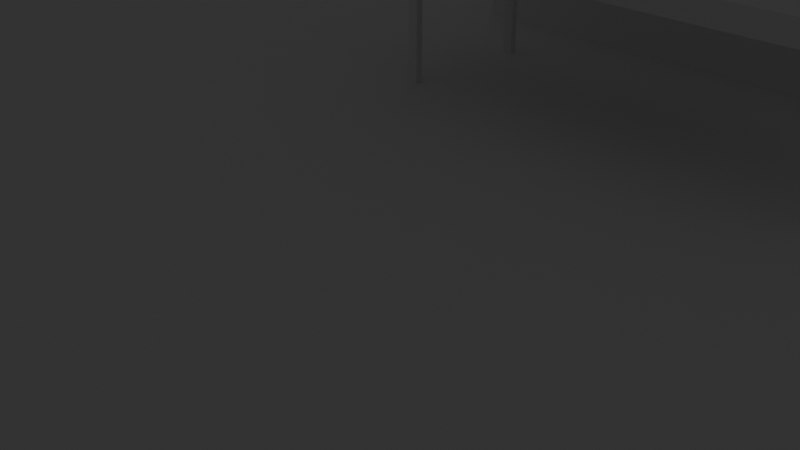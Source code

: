 # Source: untitled.blend  (saved by Blender 4.3.34; exported with 4.5.12 LTS)
import bpy
from mathutils import Matrix  # noqa: F401  (used for matrix-valued properties, if any)

bpy.ops.wm.read_factory_settings(use_empty=True)
scene = bpy.context.scene
scene.name = 'Scene'

# ---- collections
col_collection = bpy.data.collections.new('Collection'); scene.collection.children.link(col_collection)

# ---- world
world_world = bpy.data.worlds.new('World'); scene.world = world_world
world_world.use_nodes = True; world_world.node_tree.nodes.clear()
_N = world_world.node_tree.nodes; _L = world_world.node_tree.links
n0 = _N.new('ShaderNodeOutputWorld'); n0.name = 'World Output'; n0.location = (300, 300)
n1 = _N.new('ShaderNodeBackground'); n1.name = 'Background'; n1.location = (10, 300)
n1.inputs[0].default_value = (0.05088, 0.05088, 0.05088, 1.0)
_L.new(n1.outputs[0], n0.inputs[0])
n0.is_active_output = True
world_world.color = (0.05088, 0.05088, 0.05088)
world_world.sun_shadow_jitter_overblur = 0.0

# ---- cameras
cam_camera = bpy.data.cameras.new('Camera')
cam_camera.clip_end = 100.0
cam_camera.ortho_scale = 7.314

# ---- lights
light_light = bpy.data.lights.new('Light', 'POINT')
light_light.energy = 1.0
light_light.shadow_soft_size = 59.55

# ---- meshes
me_plane = bpy.data.meshes.new('Plane')
me_plane.from_pydata([(-16.0, -16.0, 0.0), (16.0, -16.0, 0.0), (-16.0, 16.0, 0.0), (16.0, 16.0, 0.0)], [], [(0, 1, 3, 2)])
_uv = me_plane.uv_layers.new(name='UVMap')
_uv.uv.foreach_set('vector', [0.0, 0.0, 1.0, 0.0, 1.0, 1.0, 0.0, 1.0])
me_plane.update()
me_plane_001 = bpy.data.meshes.new('Plane.001')
me_plane_001.from_pydata([(-4.4, 6.206, 0.0), (4.4, 6.206, 0.0), (-4.4, 15.01, 0.0), (4.4, 15.01, 0.0), (-2.923, 13.53, 2.0), (-2.923, 7.683, 2.0), (2.923, 7.683, 2.0), (2.923, 13.53, 2.0), (-1.43, 12.04, 4.0), (-1.43, 9.176, 4.0), (1.43, 9.176, 4.0), (1.43, 12.04, 4.0), (-0.6317, 11.24, 6.0), (-0.6317, 9.974, 6.0), (0.6317, 9.974, 6.0), (0.6317, 11.24, 6.0), (-0.5317, 11.14, 7.0), (-0.6317, 11.24, 6.9), (-0.5817, 11.19, 6.987), (-0.6183, 11.22, 6.95), (-0.6317, 9.974, 6.9), (-0.5317, 10.07, 7.0), (-0.6183, 9.987, 6.95), (-0.5817, 10.02, 6.987), (0.6317, 9.974, 6.9), (0.5317, 10.07, 7.0), (0.6183, 9.987, 6.95), (0.5817, 10.02, 6.987), (0.6317, 11.24, 6.9), (0.5317, 11.14, 7.0), (0.6183, 11.22, 6.95), (0.5817, 11.19, 6.987), (-2.823, 13.43, 4.0), (-2.923, 13.53, 3.9), (-2.873, 13.48, 3.987), (-2.91, 13.52, 3.95), (-2.923, 7.683, 3.9), (-2.823, 7.783, 4.0), (-2.91, 7.696, 3.95), (-2.873, 7.733, 3.987), (2.923, 7.683, 3.9), (2.823, 7.783, 4.0), (2.91, 7.696, 3.95), (2.873, 7.733, 3.987), (2.923, 13.53, 3.9), (2.823, 13.43, 4.0), (2.91, 13.52, 3.95), (2.873, 13.48, 3.987), (-1.33, 11.94, 6.0), (-1.43, 12.04, 5.9), (-1.38, 11.99, 5.987), (-1.416, 12.02, 5.95), (-1.43, 9.176, 5.9), (-1.33, 9.276, 6.0), (-1.416, 9.19, 5.95), (-1.38, 9.226, 5.987), (1.43, 9.176, 5.9), (1.33, 9.276, 6.0), (1.416, 9.19, 5.95), (1.38, 9.226, 5.987), (1.43, 12.04, 5.9), (1.33, 11.94, 6.0), (1.416, 12.02, 5.95), (1.38, 11.99, 5.987), (-4.3, 6.306, 2.0), (-4.4, 6.206, 1.9), (-4.35, 6.256, 1.987), (-4.387, 6.219, 1.95), (4.4, 6.206, 1.9), (4.3, 6.306, 2.0), (4.387, 6.219, 1.95), (4.35, 6.256, 1.987), (4.4, 15.01, 1.9), (4.3, 14.91, 2.0), (4.387, 14.99, 1.95), (4.35, 14.96, 1.987), (-4.3, 14.91, 2.0), (-4.4, 15.01, 1.9), (-4.35, 14.96, 1.987), (-4.387, 14.99, 1.95)], [], [(4, 7, 73, 76), (2, 0, 65, 77), (3, 2, 77, 72), (5, 4, 76, 64), (7, 6, 69, 73), (0, 1, 68, 65), (1, 3, 72, 68), (12, 15, 61, 48), (8, 11, 45, 32), (4, 5, 36, 33), (11, 10, 41, 45), (7, 4, 33, 44), (5, 6, 40, 36), (6, 7, 44, 40), (10, 9, 37, 41), (15, 14, 57, 61), (14, 13, 53, 57), (13, 14, 24, 20), (11, 8, 49, 60), (9, 10, 56, 52), (10, 11, 60, 56), (8, 9, 52, 49), (15, 12, 17, 28), (14, 15, 28, 24), (21, 25, 29, 16), (17, 20, 22, 19), (19, 22, 23, 18), (18, 23, 21, 16), (20, 24, 26, 22), (22, 26, 27, 23), (23, 27, 25, 21), (24, 28, 30, 26), (26, 30, 31, 27), (27, 31, 29, 25), (28, 17, 19, 30), (30, 19, 18, 31), (31, 18, 16, 29), (12, 13, 20, 17), (33, 36, 38, 35), (35, 38, 39, 34), (34, 39, 37, 32), (36, 40, 42, 38), (38, 42, 43, 39), (39, 43, 41, 37), (40, 44, 46, 42), (42, 46, 47, 43), (43, 47, 45, 41), (44, 33, 35, 46), (46, 35, 34, 47), (47, 34, 32, 45), (9, 8, 32, 37), (49, 52, 54, 51), (51, 54, 55, 50), (50, 55, 53, 48), (52, 56, 58, 54), (54, 58, 59, 55), (55, 59, 57, 53), (56, 60, 62, 58), (58, 62, 63, 59), (59, 63, 61, 57), (60, 49, 51, 62), (62, 51, 50, 63), (63, 50, 48, 61), (13, 12, 48, 53), (65, 68, 70, 67), (67, 70, 71, 66), (66, 71, 69, 64), (68, 72, 74, 70), (70, 74, 75, 71), (71, 75, 73, 69), (77, 65, 67, 79), (79, 67, 66, 78), (78, 66, 64, 76), (72, 77, 79, 74), (74, 79, 78, 75), (75, 78, 76, 73), (6, 5, 64, 69)])
_uv = me_plane_001.uv_layers.new(name='UVMap')
_uv.uv.foreach_set('vector', [0.1678, 0.8322, 0.8322, 0.8322, 0.9886, 0.9886, 0.01136, 0.9886, 0.0, 1.0, 0.0, 0.0, 0.0, 0.0, 0.0, 1.0, 1.0, 1.0, 0.0, 1.0, 0.0, 1.0, 1.0, 1.0, 0.1678, 0.1678, 0.1678, 0.8322, 0.01136, 0.9886, 0.01136, 0.01136, 0.8322, 0.8322, 0.8322, 0.1678, 0.9886, 0.01136, 0.9886, 0.9886, 0.0, 0.0, 1.0, 0.0, 1.0, 0.0, 0.0, 0.0, 1.0, 0.0, 1.0, 1.0, 1.0, 1.0, 1.0, 0.0, 0.4282, 0.5718, 0.5718, 0.5718, 0.6511, 0.6511, 0.3489, 0.6511, 0.3376, 0.6624, 0.6624, 0.6624, 0.8208, 0.8208, 0.1792, 0.8208, 0.1678, 0.8322, 0.1678, 0.1678, 0.1678, 0.1678, 0.1678, 0.8322, 0.6624, 0.6624, 0.6624, 0.3376, 0.8208, 0.1792, 0.8208, 0.8208, 0.8322, 0.8322, 0.1678, 0.8322, 0.1678, 0.8322, 0.8322, 0.8322, 0.1678, 0.1678, 0.8322, 0.1678, 0.8322, 0.1678, 0.1678, 0.1678, 0.8322, 0.1678, 0.8322, 0.8322, 0.8322, 0.8322, 0.8322, 0.1678, 0.6624, 0.3376, 0.3376, 0.3376, 0.1792, 0.1792, 0.8208, 0.1792, 0.5718, 0.5718, 0.5718, 0.4282, 0.6511, 0.3489, 0.6511, 0.6511, 0.5718, 0.4282, 0.4282, 0.4282, 0.3489, 0.3489, 0.6511, 0.3489, 0.4282, 0.4282, 0.5718, 0.4282, 0.5718, 0.4282, 0.4282, 0.4282, 0.6624, 0.6624, 0.3376, 0.6624, 0.3376, 0.6624, 0.6624, 0.6624, 0.3376, 0.3376, 0.6624, 0.3376, 0.6624, 0.3376, 0.3376, 0.3376, 0.6624, 0.3376, 0.6624, 0.6624, 0.6624, 0.6624, 0.6624, 0.3376, 0.3376, 0.6624, 0.3376, 0.3376, 0.3376, 0.3376, 0.3376, 0.6624, 0.5718, 0.5718, 0.4282, 0.5718, 0.4282, 0.5718, 0.5718, 0.5718, 0.5718, 0.4282, 0.5718, 0.5718, 0.5718, 0.5718, 0.5718, 0.4282, 0.4396, 0.4396, 0.5604, 0.4396, 0.5604, 0.5604, 0.4396, 0.5604, 0.4282, 0.5718, 0.4282, 0.4282, 0.429, 0.429, 0.429, 0.571, 0.429, 0.571, 0.429, 0.429, 0.4339, 0.4339, 0.4339, 0.5661, 0.4339, 0.5661, 0.4339, 0.4339, 0.4396, 0.4396, 0.4396, 0.5604, 0.4282, 0.4282, 0.5718, 0.4282, 0.571, 0.429, 0.429, 0.429, 0.429, 0.429, 0.571, 0.429, 0.5661, 0.4339, 0.4339, 0.4339, 0.4339, 0.4339, 0.5661, 0.4339, 0.5604, 0.4396, 0.4396, 0.4396, 0.5718, 0.4282, 0.5718, 0.5718, 0.571, 0.571, 0.571, 0.429, 0.571, 0.429, 0.571, 0.571, 0.5661, 0.5661, 0.5661, 0.4339, 0.5661, 0.4339, 0.5661, 0.5661, 0.5604, 0.5604, 0.5604, 0.4396, 0.5718, 0.5718, 0.4282, 0.5718, 0.429, 0.571, 0.571, 0.571, 0.571, 0.571, 0.429, 0.571, 0.4339, 0.5661, 0.5661, 0.5661, 0.5661, 0.5661, 0.4339, 0.5661, 0.4396, 0.5604, 0.5604, 0.5604, 0.4282, 0.5718, 0.4282, 0.4282, 0.4282, 0.4282, 0.4282, 0.5718, 0.1678, 0.8322, 0.1678, 0.1678, 0.1686, 0.1686, 0.1686, 0.8314, 0.1686, 0.8314, 0.1686, 0.1686, 0.1735, 0.1735, 0.1735, 0.8265, 0.1735, 0.8265, 0.1735, 0.1735, 0.1792, 0.1792, 0.1792, 0.8208, 0.1678, 0.1678, 0.8322, 0.1678, 0.8314, 0.1686, 0.1686, 0.1686, 0.1686, 0.1686, 0.8314, 0.1686, 0.8265, 0.1735, 0.1735, 0.1735, 0.1735, 0.1735, 0.8265, 0.1735, 0.8208, 0.1792, 0.1792, 0.1792, 0.8322, 0.1678, 0.8322, 0.8322, 0.8314, 0.8314, 0.8314, 0.1686, 0.8314, 0.1686, 0.8314, 0.8314, 0.8265, 0.8265, 0.8265, 0.1735, 0.8265, 0.1735, 0.8265, 0.8265, 0.8208, 0.8208, 0.8208, 0.1792, 0.8322, 0.8322, 0.1678, 0.8322, 0.1686, 0.8314, 0.8314, 0.8314, 0.8314, 0.8314, 0.1686, 0.8314, 0.1735, 0.8265, 0.8265, 0.8265, 0.8265, 0.8265, 0.1735, 0.8265, 0.1792, 0.8208, 0.8208, 0.8208, 0.3376, 0.3376, 0.3376, 0.6624, 0.1792, 0.8208, 0.1792, 0.1792, 0.3376, 0.6624, 0.3376, 0.3376, 0.3383, 0.3383, 0.3383, 0.6617, 0.3383, 0.6617, 0.3383, 0.3383, 0.3432, 0.3432, 0.3432, 0.6568, 0.3432, 0.6568, 0.3432, 0.3432, 0.3489, 0.3489, 0.3489, 0.6511, 0.3376, 0.3376, 0.6624, 0.3376, 0.6617, 0.3383, 0.3383, 0.3383, 0.3383, 0.3383, 0.6617, 0.3383, 0.6568, 0.3432, 0.3432, 0.3432, 0.3432, 0.3432, 0.6568, 0.3432, 0.6511, 0.3489, 0.3489, 0.3489, 0.6624, 0.3376, 0.6624, 0.6624, 0.6617, 0.6617, 0.6617, 0.3383, 0.6617, 0.3383, 0.6617, 0.6617, 0.6568, 0.6568, 0.6568, 0.3432, 0.6568, 0.3432, 0.6568, 0.6568, 0.6511, 0.6511, 0.6511, 0.3489, 0.6624, 0.6624, 0.3376, 0.6624, 0.3383, 0.6617, 0.6617, 0.6617, 0.6617, 0.6617, 0.3383, 0.6617, 0.3432, 0.6568, 0.6568, 0.6568, 0.6568, 0.6568, 0.3432, 0.6568, 0.3489, 0.6511, 0.6511, 0.6511, 0.4282, 0.4282, 0.4282, 0.5718, 0.3489, 0.6511, 0.3489, 0.3489, 0.0, 0.0, 1.0, 0.0, 0.9992, 0.0007612, 0.0007612, 0.0007612, 0.0007612, 0.0007612, 0.9992, 0.0007612, 0.9943, 0.005682, 0.005682, 0.005682, 0.005682, 0.005682, 0.9943, 0.005682, 0.9886, 0.01136, 0.01136, 0.01136, 1.0, 0.0, 1.0, 1.0, 0.9992, 0.9992, 0.9992, 0.0007612, 0.9992, 0.0007612, 0.9992, 0.9992, 0.9943, 0.9943, 0.9943, 0.005682, 0.9943, 0.005682, 0.9943, 0.9943, 0.9886, 0.9886, 0.9886, 0.01136, 0.0, 1.0, 0.0, 0.0, 0.0007612, 0.0007612, 0.0007612, 0.9992, 0.0007612, 0.9992, 0.0007612, 0.0007612, 0.005682, 0.005682, 0.005682, 0.9943, 0.005682, 0.9943, 0.005682, 0.005682, 0.01136, 0.01136, 0.01136, 0.9886, 1.0, 1.0, 0.0, 1.0, 0.0007612, 0.9992, 0.9992, 0.9992, 0.9992, 0.9992, 0.0007612, 0.9992, 0.005682, 0.9943, 0.9943, 0.9943, 0.9943, 0.9943, 0.005682, 0.9943, 0.01136, 0.9886, 0.9886, 0.9886, 0.8322, 0.1678, 0.1678, 0.1678, 0.01136, 0.01136, 0.9886, 0.01136])
me_plane_001.update()
me_cube = bpy.data.meshes.new('Cube')
me_cube.from_pydata([(3.0, -1.0, 1.0), (3.0, -1.0, -1.0), (3.0, 1.0, -1.0), (3.0, 1.0, 1.0), (0.0, -0.9, 0.6866), (2.85, -0.9, -1.0), (2.85, -0.9, 1.0), (0.0, -0.9, 1.0), (3.0, -0.9, -1.0), (0.0, 1.0, 1.0), (3.0, -0.9, 1.0), (0.0, -1.0, 1.0), (2.85, 1.0, 1.0), (2.85, -1.0, -1.0), (2.85, 1.0, -1.0), (2.85, -1.0, 1.0), (2.85, 1.0, 0.6866), (0.0, 1.0, 0.6866), (0.0, -1.0, 0.6866), (2.85, -1.0, 0.6866), (2.85, -0.9, 0.6866), (2.85, 0.905, 0.6866), (0.0, 0.905, 0.6866), (3.0, 0.905, -1.0), (0.0, 0.905, 1.0), (3.0, 0.905, 1.0), (2.85, 0.905, -1.0), (2.85, 0.905, 1.0), (2.85, -1.0, 0.6866), (2.85, -0.9, 0.6866), (2.85, -1.0, 0.6867), (3.0, -0.9, 0.682), (3.0, -1.0, 0.682), (2.85, 1.0, 0.6877), (3.0, 0.905, 0.6877), (3.0, 1.0, 0.6877), (-3.0, -1.0, 1.0), (-3.0, -1.0, -1.0), (-3.0, 1.0, -1.0), (-3.0, 1.0, 1.0), (-2.85, -0.9, -1.0), (-2.85, -0.9, 1.0), (-3.0, -0.9, -1.0), (-3.0, -0.9, 1.0), (-2.85, 1.0, 1.0), (-2.85, -1.0, -1.0), (-2.85, 1.0, -1.0), (-2.85, -1.0, 1.0), (-2.85, 1.0, 0.6866), (-2.85, -1.0, 0.6866), (-2.85, -0.9, 0.6866), (-2.85, 0.905, 0.6866), (-3.0, 0.905, -1.0), (-3.0, 0.905, 1.0), (-2.85, 0.905, -1.0), (-2.85, 0.905, 1.0), (-2.85, -1.0, 0.6866), (-2.85, -0.9, 0.6866), (-2.85, -1.0, 0.6867), (-3.0, -0.9, 0.682), (-3.0, -1.0, 0.682), (-2.85, 1.0, 0.6877), (-3.0, 0.905, 0.6877), (-3.0, 1.0, 0.6877)], [], [(1, 32, 30, 13), (14, 33, 35, 2), (27, 24, 7, 6), (5, 8, 1, 13), (6, 7, 11, 15), (25, 27, 6, 10), (22, 21, 20, 4), (8, 31, 32, 1), (10, 6, 15, 0), (16, 17, 9, 12), (4, 20, 19, 18), (15, 11, 18, 19), (5, 13, 19, 20), (14, 26, 21, 16), (17, 16, 21, 22), (3, 12, 27, 25), (2, 35, 34, 23), (12, 9, 24, 27), (14, 2, 23, 26), (20, 19, 28, 29), (29, 31, 32, 28), (30, 32, 0, 15), (32, 31, 10, 0), (25, 10, 31, 34), (34, 35, 3, 25), (35, 33, 12, 3), (5, 20, 31, 8), (26, 23, 34, 21), (21, 34, 31, 20), (37, 45, 58, 60), (46, 38, 63, 61), (55, 41, 7, 24), (40, 45, 37, 42), (41, 47, 11, 7), (53, 43, 41, 55), (22, 4, 50, 51), (42, 37, 60, 59), (43, 36, 47, 41), (48, 44, 9, 17), (4, 18, 49, 50), (47, 49, 18, 11), (40, 50, 49, 45), (46, 48, 51, 54), (17, 22, 51, 48), (39, 53, 55, 44), (38, 52, 62, 63), (44, 55, 24, 9), (46, 54, 52, 38), (50, 57, 56, 49), (57, 56, 60, 59), (58, 47, 36, 60), (60, 36, 43, 59), (53, 62, 59, 43), (62, 53, 39, 63), (63, 39, 44, 61), (40, 42, 59, 50), (54, 51, 62, 52), (51, 50, 59, 62)])
_uv = me_cube.uv_layers.new(name='UVMap')
_uv.uv.foreach_set('vector', [0.375, 0.75, 0.5853, 0.75, 0.5858, 0.7563, 0.375, 0.7563, 0.375, 0.4937, 0.586, 0.4938, 0.586, 0.5, 0.375, 0.5, 0.6312, 0.5119, 0.75, 0.5119, 0.75, 0.7375, 0.6313, 0.7375, 0.3688, 0.7375, 0.375, 0.7375, 0.375, 0.75, 0.3688, 0.75, 0.6313, 0.7375, 0.75, 0.7375, 0.75, 0.75, 0.6313, 0.75, 0.625, 0.5119, 0.6312, 0.5119, 0.6313, 0.7375, 0.625, 0.7375, 0.25, 0.5119, 0.3688, 0.5119, 0.3688, 0.7375, 0.25, 0.7375, 0.375, 0.7375, 0.5853, 0.7375, 0.5853, 0.75, 0.375, 0.75, 0.625, 0.7375, 0.6313, 0.7375, 0.6313, 0.75, 0.625, 0.75, 0.3688, 0.5, 0.25, 0.5, 0.75, 0.5, 0.6312, 0.5, 0.25, 0.7375, 0.3688, 0.7375, 0.3688, 0.75, 0.25, 0.75, 0.6313, 0.75, 0.75, 0.75, 0.25, 0.75, 0.3688, 0.75, 0.3688, 0.7375, 0.3688, 0.75, 0.3688, 0.75, 0.3688, 0.7375, 0.3688, 0.5, 0.3687, 0.5119, 0.3688, 0.5119, 0.3688, 0.5, 0.25, 0.5, 0.3688, 0.5, 0.3688, 0.5119, 0.25, 0.5119, 0.625, 0.5, 0.6312, 0.5, 0.6312, 0.5119, 0.625, 0.5119, 0.375, 0.5, 0.586, 0.5, 0.586, 0.5119, 0.375, 0.5119, 0.6312, 0.5, 0.75, 0.5, 0.75, 0.5119, 0.6312, 0.5119, 0.3688, 0.5, 0.375, 0.5, 0.375, 0.5119, 0.3687, 0.5119, 0.3688, 0.7375, 0.3688, 0.75, 0.3688, 0.75, 0.3688, 0.7375, 0.3688, 0.7375, 0.5853, 0.7375, 0.5853, 0.75, 0.3688, 0.75, 0.5858, 0.7563, 0.5853, 0.75, 0.625, 0.75, 0.625, 0.7563, 0.5853, 0.75, 0.5853, 0.7375, 0.625, 0.7375, 0.625, 0.75, 0.625, 0.5119, 0.625, 0.7375, 0.5853, 0.7375, 0.586, 0.5119, 0.586, 0.5119, 0.586, 0.5, 0.625, 0.5, 0.625, 0.5119, 0.586, 0.5, 0.586, 0.4938, 0.625, 0.4938, 0.625, 0.5, 0.3688, 0.7375, 0.3688, 0.7375, 0.5853, 0.7375, 0.375, 0.7375, 0.3687, 0.5119, 0.375, 0.5119, 0.586, 0.5119, 0.3688, 0.5119, 0.3688, 0.5119, 0.586, 0.5119, 0.5853, 0.7375, 0.3688, 0.7375, 0.375, 0.75, 0.375, 0.7563, 0.5858, 0.7563, 0.5853, 0.75, 0.375, 0.4937, 0.375, 0.5, 0.586, 0.5, 0.586, 0.4938, 0.6312, 0.5119, 0.6313, 0.7375, 0.75, 0.7375, 0.75, 0.5119, 0.3688, 0.7375, 0.3688, 0.75, 0.375, 0.75, 0.375, 0.7375, 0.6313, 0.7375, 0.6313, 0.75, 0.75, 0.75, 0.75, 0.7375, 0.625, 0.5119, 0.625, 0.7375, 0.6313, 0.7375, 0.6312, 0.5119, 0.25, 0.5119, 0.25, 0.7375, 0.3688, 0.7375, 0.3688, 0.5119, 0.375, 0.7375, 0.375, 0.75, 0.5853, 0.75, 0.5853, 0.7375, 0.625, 0.7375, 0.625, 0.75, 0.6313, 0.75, 0.6313, 0.7375, 0.3688, 0.5, 0.6312, 0.5, 0.75, 0.5, 0.25, 0.5, 0.25, 0.7375, 0.25, 0.75, 0.3688, 0.75, 0.3688, 0.7375, 0.6313, 0.75, 0.3688, 0.75, 0.25, 0.75, 0.75, 0.75, 0.3688, 0.7375, 0.3688, 0.7375, 0.3688, 0.75, 0.3688, 0.75, 0.3688, 0.5, 0.3688, 0.5, 0.3688, 0.5119, 0.3687, 0.5119, 0.25, 0.5, 0.25, 0.5119, 0.3688, 0.5119, 0.3688, 0.5, 0.625, 0.5, 0.625, 0.5119, 0.6312, 0.5119, 0.6312, 0.5, 0.375, 0.5, 0.375, 0.5119, 0.586, 0.5119, 0.586, 0.5, 0.6312, 0.5, 0.6312, 0.5119, 0.75, 0.5119, 0.75, 0.5, 0.3688, 0.5, 0.3687, 0.5119, 0.375, 0.5119, 0.375, 0.5, 0.3688, 0.7375, 0.3688, 0.7375, 0.3688, 0.75, 0.3688, 0.75, 0.3688, 0.7375, 0.3688, 0.75, 0.5853, 0.75, 0.5853, 0.7375, 0.5858, 0.7563, 0.625, 0.7563, 0.625, 0.75, 0.5853, 0.75, 0.5853, 0.75, 0.625, 0.75, 0.625, 0.7375, 0.5853, 0.7375, 0.625, 0.5119, 0.586, 0.5119, 0.5853, 0.7375, 0.625, 0.7375, 0.586, 0.5119, 0.625, 0.5119, 0.625, 0.5, 0.586, 0.5, 0.586, 0.5, 0.625, 0.5, 0.625, 0.4938, 0.586, 0.4938, 0.3688, 0.7375, 0.375, 0.7375, 0.5853, 0.7375, 0.3688, 0.7375, 0.3687, 0.5119, 0.3688, 0.5119, 0.586, 0.5119, 0.375, 0.5119, 0.3688, 0.5119, 0.3688, 0.7375, 0.5853, 0.7375, 0.586, 0.5119])
me_cube.use_mirror_x = True
me_cube.update()

# ---- objects
ob_light = bpy.data.objects.new('Light', light_light)
ob_camera = bpy.data.objects.new('Camera', cam_camera)
ob_plane = bpy.data.objects.new('Plane', me_plane)
ob_plane_001 = bpy.data.objects.new('Plane.001', me_plane_001)
ob_cube = bpy.data.objects.new('Cube', me_cube)

# ---- transforms, parenting, visibility, modifiers, constraints
ob_light.location = (4.076, 1.005, 5.904)
ob_light.rotation_euler = (0.6503, 0.05522, 1.866)
ob_light.lock_rotations_4d = False
ob_light.empty_display_type = 'ARROWS'
ob_light.color = (0.0, 0.0, 0.0, 0.0)
ob_light.lineart.crease_threshold = 0.0
ob_camera.location = (7.359, -6.926, 4.958)
ob_camera.rotation_euler = (1.109, 0.0, 0.8149)
ob_camera.lock_rotations_4d = False
ob_camera.empty_display_type = 'ARROWS'
ob_camera.color = (0.0, 0.0, 0.0, 0.0)
ob_camera.display_type = 'WIRE'
ob_camera.lineart.crease_threshold = 0.0
ob_plane.location = (0.0, 0.0, 0.0)
ob_plane_001.location = (0.0, 0.0, 0.0)
ob_cube.location = (0.0, 4.0, 1.0)
ob_cube.use_mesh_mirror_x = True

# ---- collection membership
col_collection.objects.link(ob_light)
col_collection.objects.link(ob_camera)
col_collection.objects.link(ob_plane)
col_collection.objects.link(ob_plane_001)
col_collection.objects.link(ob_cube)

# ---- scene / render settings (as saved in the file)
scene.camera = ob_camera
scene.frame_start = 1; scene.frame_end = 250; scene.frame_set(1)
scene.render.engine = 'BLENDER_EEVEE_NEXT'
bpy.context.view_layer.update()
